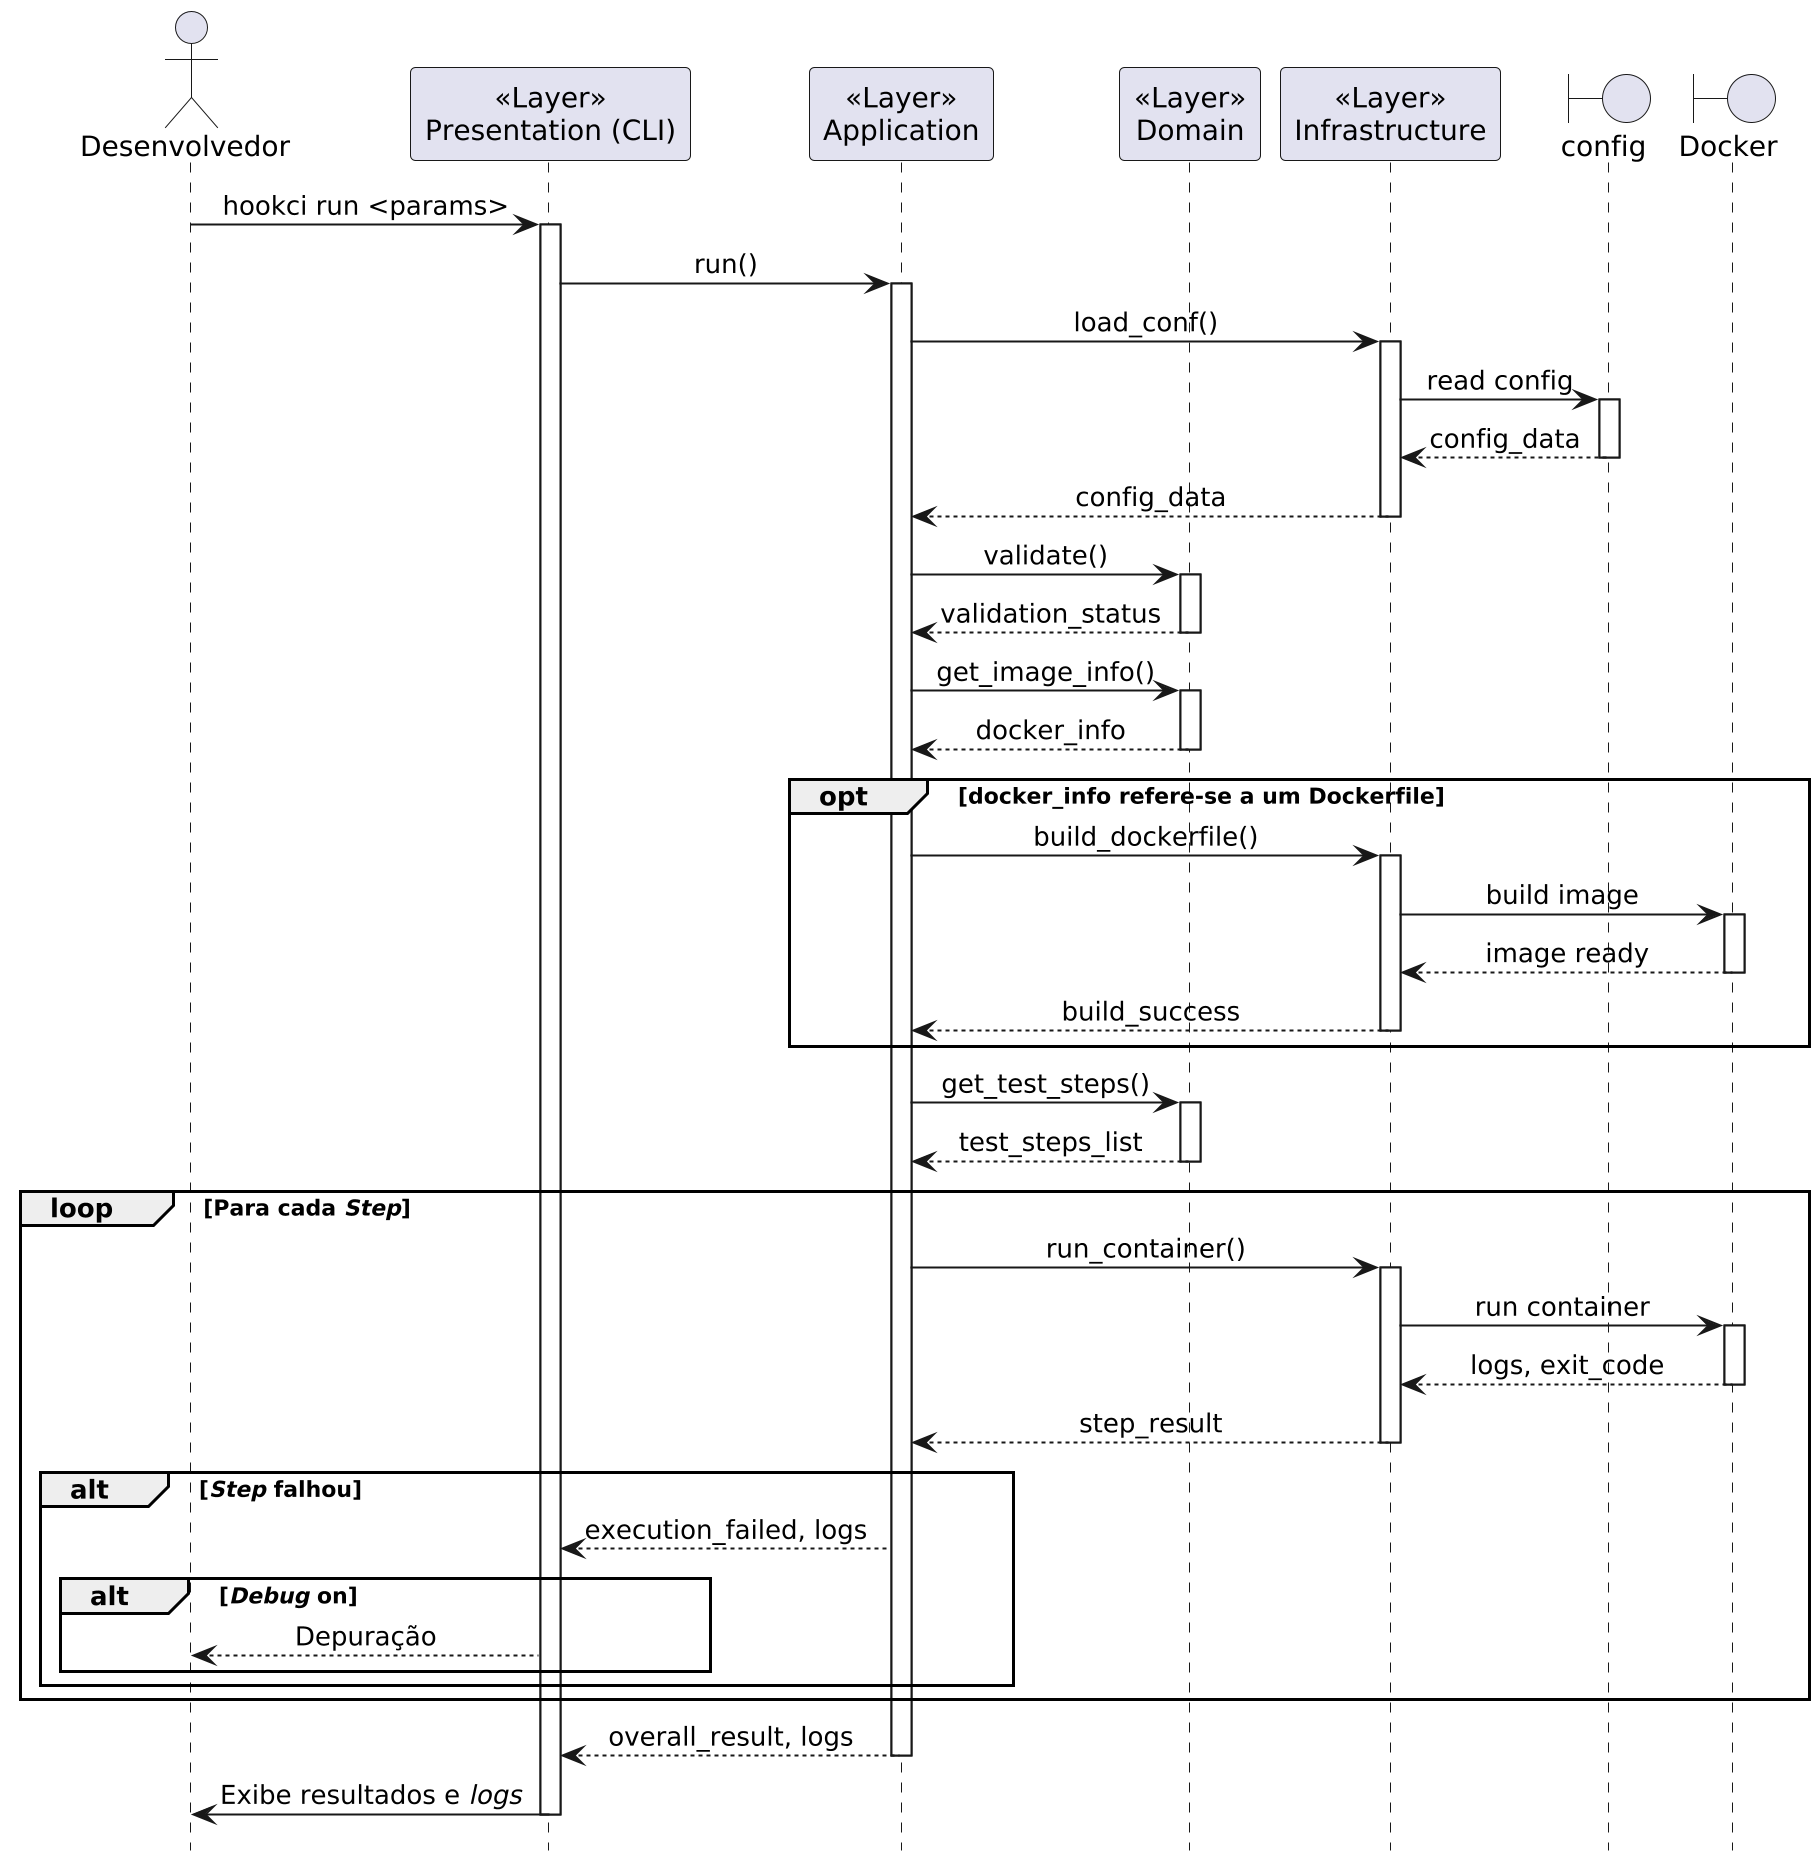

The diagram above was rendered by PlantUML. Its source (embedded in the PNG):
@startuml run
scale 2
!theme _none_
hide footbox
skinparam sequenceMessageAlign center

actor "Desenvolvedor" as User
participant "<<Layer>>\nPresentation (CLI)" as CLI
participant "<<Layer>>\nApplication" as App
participant "<<Layer>>\nDomain" as Domain
participant "<<Layer>>\nInfrastructure" as Infra
boundary "config" as ConfigFile
boundary "Docker" as DockerSystem

User -> CLI : hookci run <params>
activate CLI
CLI -> App : run()
activate App
App -> Infra : load_conf()
activate Infra
Infra -> ConfigFile : read config
activate ConfigFile
ConfigFile --> Infra : config_data
deactivate ConfigFile
Infra --> App : config_data
deactivate Infra

App -> Domain : validate()
activate Domain
Domain --> App : validation_status
deactivate Domain

App -> Domain : get_image_info()
activate Domain
Domain --> App : docker_info
deactivate Domain

opt docker_info refere-se a um Dockerfile
	App -> Infra : build_dockerfile()
	activate Infra
	Infra -> DockerSystem : build image
	activate DockerSystem
	DockerSystem --> Infra : image ready
	deactivate DockerSystem
	Infra --> App : build_success
	deactivate Infra
end

App -> Domain : get_test_steps()
activate Domain
Domain --> App : test_steps_list
deactivate Domain

loop Para cada //Step//
	App -> Infra : run_container()
	activate Infra
	Infra -> DockerSystem : run container
	activate DockerSystem
	DockerSystem --> Infra : logs, exit_code
	deactivate DockerSystem
	Infra --> App : step_result
	deactivate Infra
	alt //Step// falhou
		App --> CLI : execution_failed, logs
		alt //Debug// on
			CLI --> User : Depuração
		end
	end
end

App --> CLI : overall_result, logs
deactivate App
CLI -> User : Exibe resultados e //logs//
deactivate CLI

@enduml